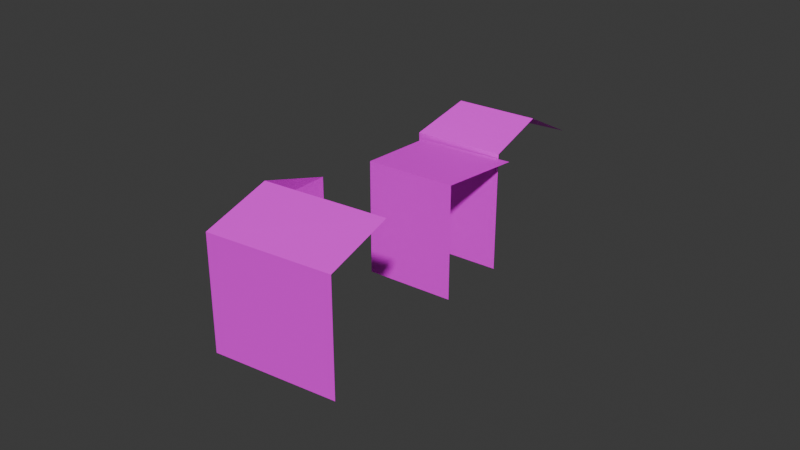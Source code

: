 # Source: 3.blend  (saved by Blender 4.0.36; exported with 4.5.12 LTS)
import bpy
from mathutils import Matrix  # noqa: F401  (used for matrix-valued properties, if any)

bpy.ops.wm.read_factory_settings(use_empty=True)
scene = bpy.context.scene
scene.name = 'Scene'

# ---- collections
col_collection = bpy.data.collections.new('Collection'); scene.collection.children.link(col_collection)

# ---- images (referenced by path relative to the original .blend; pixels are not part of the script)
import os
ASSET_DIR = os.environ.get("B2B_ASSET_DIR", "")  # directory of the original .blend (textures are referenced by path, not embedded)
HERE = os.path.dirname(os.path.abspath(__file__))  # packed textures are extracted next to this script under _unpacked/

def load_image(name, relpath, width, height, colorspace="sRGB"):
    """Load a texture the original file referenced (path relative to the .blend, or extracted next to this script)."""
    p = next((c for c in (os.path.join(HERE, relpath), os.path.join(ASSET_DIR, relpath)) if relpath and os.path.exists(c)), "")
    if p:
        img = bpy.data.images.load(p, check_existing=True)
        img.name = name
    else:  # same state as the original file: an image datablock whose file is absent (Cycles renders it pink)
        img = bpy.data.images.new(name, width, height)
        img.source = "FILE"
        img.filepath = "//" + (relpath or name)
    img.colorspace_settings.name = colorspace
    return img
img_2025_10_20_123622__5_p_0_png = load_image('2025-10-20 123622 (5)p-0.png', '2025-10-20 123622 (5)p-0.png', 1024, 1024, 'sRGB')
img_2025_10_20_123622__3_p_1_png = load_image('2025-10-20 123622 (3)p-1.png', '2025-10-20 123622 (3)p-1.png', 1024, 1024, 'sRGB')
img_2025_10_20_123622__3_p_2_png = load_image('2025-10-20 123622 (3)p-2.png', '2025-10-20 123622 (3)p-2.png', 1024, 1024, 'sRGB')

# ---- materials (node trees are filled in below, after node groups)
mat_012 = bpy.data.materials.new('マテリアル.012')
mat_012.use_transparent_shadow = False
mat_010 = bpy.data.materials.new('マテリアル.010')
mat_010.use_transparent_shadow = False
mat_011 = bpy.data.materials.new('マテリアル.011')
mat_011.use_transparent_shadow = False

# ---- material node trees
mat_012.use_nodes = True; mat_012.node_tree.nodes.clear()
_N = mat_012.node_tree.nodes; _L = mat_012.node_tree.links
n0 = _N.new('ShaderNodeBsdfPrincipled'); n0.name = 'プリンシプルBSDF'; n0.location = (10, 300)
n0.inputs[3].default_value = 1.45
n1 = _N.new('ShaderNodeOutputMaterial'); n1.name = 'マテリアル出力'; n1.location = (300, 300)
n2 = _N.new('ShaderNodeTexImage'); n2.name = '画像テクスチャ'; n2.location = (-280, 275)
n2.image = img_2025_10_20_123622__5_p_0_png
_L.new(n0.outputs[0], n1.inputs[0])
_L.new(n2.outputs[0], n0.inputs[0])
n1.is_active_output = True
mat_010.use_nodes = True; mat_010.node_tree.nodes.clear()
_N = mat_010.node_tree.nodes; _L = mat_010.node_tree.links
n0 = _N.new('ShaderNodeBsdfPrincipled'); n0.name = 'プリンシプルBSDF'; n0.location = (10, 300)
n0.inputs[3].default_value = 1.45
n1 = _N.new('ShaderNodeOutputMaterial'); n1.name = 'マテリアル出力'; n1.location = (300, 300)
n2 = _N.new('ShaderNodeTexImage'); n2.name = '画像テクスチャ'; n2.location = (-180, 275)
n2.image = img_2025_10_20_123622__3_p_1_png
_L.new(n0.outputs[0], n1.inputs[0])
_L.new(n2.outputs[0], n0.inputs[0])
n1.is_active_output = True
mat_011.use_nodes = True; mat_011.node_tree.nodes.clear()
_N = mat_011.node_tree.nodes; _L = mat_011.node_tree.links
n0 = _N.new('ShaderNodeBsdfPrincipled'); n0.name = 'プリンシプルBSDF'; n0.location = (10, 300)
n0.inputs[3].default_value = 1.45
n1 = _N.new('ShaderNodeOutputMaterial'); n1.name = 'マテリアル出力'; n1.location = (300, 300)
n2 = _N.new('ShaderNodeTexImage'); n2.name = '画像テクスチャ'; n2.location = (-280, 275)
n2.image = img_2025_10_20_123622__3_p_2_png
_L.new(n0.outputs[0], n1.inputs[0])
_L.new(n2.outputs[0], n0.inputs[0])
n1.is_active_output = True

# ---- world
world_world = bpy.data.worlds.new('World'); scene.world = world_world
world_world.use_nodes = True; world_world.node_tree.nodes.clear()
_N = world_world.node_tree.nodes; _L = world_world.node_tree.links
n0 = _N.new('ShaderNodeOutputWorld'); n0.name = 'World Output'; n0.location = (300, 300)
n1 = _N.new('ShaderNodeBackground'); n1.name = 'Background'; n1.location = (10, 300)
n1.inputs[0].default_value = (0.05088, 0.05088, 0.05088, 1.0)
_L.new(n1.outputs[0], n0.inputs[0])
n0.is_active_output = True
world_world.color = (0.05088, 0.05088, 0.05088)
world_world.use_sun_shadow = False
world_world.sun_shadow_jitter_overblur = 0.0

# ---- meshes
me_010 = bpy.data.meshes.new('立方体.010')
me_010.from_pydata([(-1.0, -5.073, -1.0), (-1.0, -5.073, 7.337), (1.436, 3.405, -1.0), (1.436, 3.405, 7.337), (4.775, -9.771, -1.0), (4.775, -9.771, 7.337), (8.801, -1.652, 7.337), (1.596, -1.541, 8.991), (6.788, -5.712, 8.991), (-3.528, -12.87, -1.0), (-3.528, -12.87, 7.03), (-0.7507, -5.903, -1.0), (-0.7507, -5.903, 7.03), (2.247, -17.56, -1.0), (2.247, -17.56, 7.03), (5.536, -10.41, 7.03), (-10.9, -32.03, -1.0), (-10.9, -32.03, 7.03), (-6.014, -17.77, -1.0), (-6.014, -17.77, 7.03), (-2.605, -38.02, -1.0), (-2.605, -38.02, 7.03), (-8.313, -26.02, 8.778), (-0.2293, -32.02, 8.778)], [(1, 3)], [(4, 5, 1, 0), (7, 1, 5, 8), (3, 7, 8, 6), (7, 3, 2, 0, 1), (13, 14, 10, 9), (9, 10, 12, 11), (12, 10, 14, 15), (20, 21, 17, 16), (23, 22, 17, 21), (16, 17, 22, 19, 18)])
me_010.polygons.foreach_set('material_index', [0, 0, 0, 0, 0, 0, 0, 1, 1, 2])
_uv = me_010.uv_layers.new(name='UVマップ')
_uv.uv.foreach_set('vector', [0.375, 0.75, 0.625, 0.75, 0.625, 1.0, 0.375, 1.0, 0.7924, 0.8565, 0.38, 0.9686, 0.3796, 0.9624, 0.1012, 0.8957, 0.875, 0.5, 0.875, 0.625, 0.625, 0.625, 0.625, 0.5, 0.3743, 0.9643, 0.0961, 0.9005, 0.1104, 9.567e-05, 0.7477, 9.584e-05, 0.764, 0.8839, 0.7622, 0.002741, 0.7622, 0.7536, 0.9993, 0.7536, 0.9993, 0.002741, 0.9992, 9.656e-05, 0.9992, 0.7451, 0.7662, 0.7451, 0.7662, 9.668e-05, 0.875, 0.5, 0.875, 0.75, 0.625, 0.75, 0.625, 0.5, 0.9491, 9.134e-05, 0.9491, 0.6198, 0.004515, 0.6198, 0.004515, 9.137e-05, 0.9459, 0.7923, 0.5272, 0.7951, 0.5291, 0.6198, 0.9491, 0.6198, 0.9669, 9.423e-05, 0.9683, 0.7176, 0.5249, 0.8052, 9.415e-05, 0.7176, 0.001702, 9.423e-05])
me_010.materials.append(mat_012)
me_010.materials.append(mat_010)
me_010.materials.append(mat_011)
me_010.update()

# ---- objects
ob_009 = bpy.data.objects.new('立方体.009', me_010)

# ---- transforms, parenting, visibility, modifiers, constraints
ob_009.location = (0.4735, 22.29, 0.0)
ob_009.rotation_euler = (0.0, -0.0, 0.5191)
ob_009.scale = (0.9597, 0.5797, 1.0)

# ---- collection membership
col_collection.objects.link(ob_009)

# ---- scene / render settings (as saved in the file)
scene.frame_start = 1; scene.frame_end = 250; scene.frame_set(1)
scene.render.engine = 'BLENDER_EEVEE_NEXT'
scene.cycles.sampling_pattern = 'TABULATED_SOBOL'
bpy.context.view_layer.update()

# ---- added for rendering (the .blend has no active camera and no usable light): camera, sun
cam_auto = bpy.data.cameras.new('AutoCamera')
cam_auto.lens = 50.0
cam_auto.sensor_width = 36.0
cam_auto.clip_end = 1000.0
ob_auto_camera = bpy.data.objects.new('AutoCamera', cam_auto)
scene.collection.objects.link(ob_auto_camera)
ob_auto_camera.location = (44.0053, -34.2337, 35.5374)
ob_auto_camera.rotation_euler = (1.09748, -7.21219e-08, 0.694738)
scene.camera = ob_auto_camera
light_auto_sun = bpy.data.lights.new('AutoSun', 'SUN')
light_auto_sun.energy = 3.0
light_auto_sun.angle = 0.0523599
ob_auto_sun = bpy.data.objects.new('AutoSun', light_auto_sun)
scene.collection.objects.link(ob_auto_sun)
ob_auto_sun.rotation_euler = (0.872665, 0.174533, 0.523599)
bpy.context.view_layer.update()
